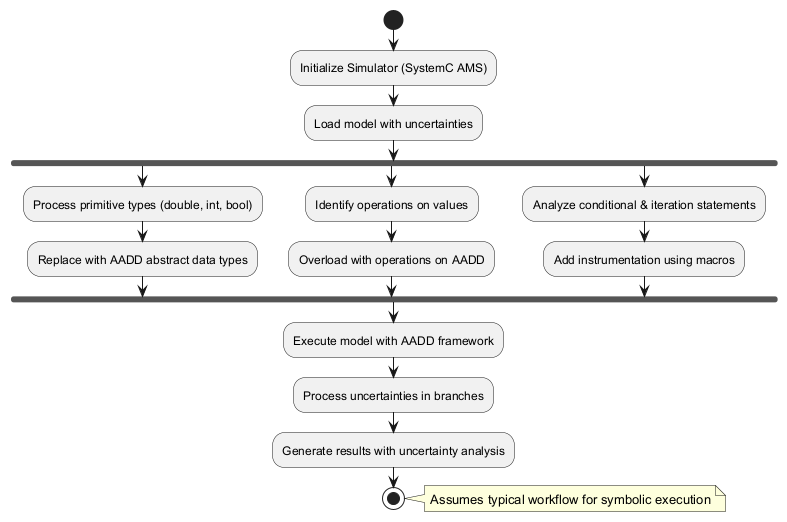

The diagram above was rendered by PlantUML. Its source (embedded in the PNG):
@startuml
start
:Initialize Simulator (SystemC AMS);
:Load model with uncertainties;

fork
  :Process primitive types (double, int, bool);
  :Replace with AADD abstract data types;
fork again
  :Identify operations on values;
  :Overload with operations on AADD;
fork again
  :Analyze conditional & iteration statements;
  :Add instrumentation using macros;
end fork

:Execute model with AADD framework;
:Process uncertainties in branches;
:Generate results with uncertainty analysis;
stop

note right: Assumes typical workflow for symbolic execution
@enduml